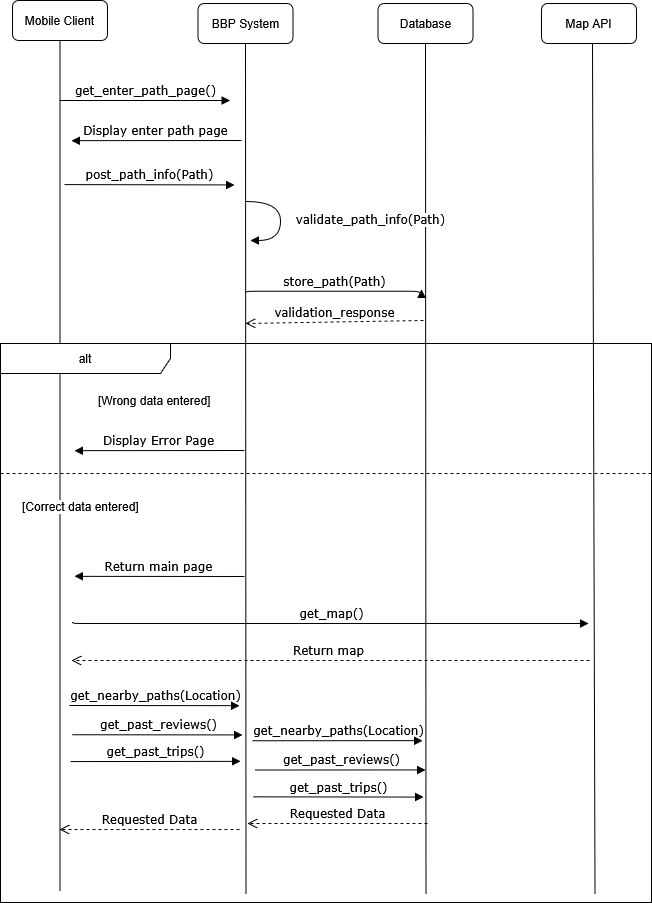

The diagram above was exported from draw.io. Its source (the exported page's mxGraphModel, read from the mxfile embedded in the PNG):
<mxGraphModel dx="827" dy="111" grid="0" gridSize="10" guides="1" tooltips="1" connect="1" arrows="0" fold="1" page="0" pageScale="1" pageWidth="850" pageHeight="1100" math="0" shadow="0">
  <root>
    <mxCell id="0" />
    <mxCell id="1" parent="0" />
    <mxCell id="U4-tJL_jPzLZSfZIIGyM-1" edge="1" parent="1" style="html=1;verticalAlign=bottom;endArrow=block;labelBackgroundColor=none;fontFamily=Verdana;fontSize=12;edgeStyle=elbowEdgeStyle;elbow=horizontal;" value="get_enter_path_page()">
      <mxGeometry relative="1" x="0.0051" as="geometry">
        <mxPoint as="offset" />
        <mxPoint x="186.5" y="656" as="sourcePoint" />
        <mxPoint x="356.5" y="656" as="targetPoint" />
      </mxGeometry>
    </mxCell>
    <mxCell id="U4-tJL_jPzLZSfZIIGyM-3" parent="1" style="rounded=1;whiteSpace=wrap;html=1;" value="Mobile Client" vertex="1">
      <mxGeometry height="40" width="95" x="139" y="556" as="geometry" />
    </mxCell>
    <mxCell id="U4-tJL_jPzLZSfZIIGyM-4" edge="1" parent="1" style="endArrow=none;html=1;rounded=0;fontSize=12;startSize=8;endSize=8;curved=1;entryX=0.5;entryY=1;entryDx=0;entryDy=0;" target="U4-tJL_jPzLZSfZIIGyM-3" value="">
      <mxGeometry height="50" relative="1" width="50" as="geometry">
        <mxPoint x="186.5" y="1446" as="sourcePoint" />
        <mxPoint x="256.5" y="676" as="targetPoint" />
      </mxGeometry>
    </mxCell>
    <mxCell id="U4-tJL_jPzLZSfZIIGyM-7" parent="1" style="rounded=1;whiteSpace=wrap;html=1;" value="Database" vertex="1">
      <mxGeometry height="40" width="95" x="504.5" y="559" as="geometry" />
    </mxCell>
    <mxCell id="U4-tJL_jPzLZSfZIIGyM-8" edge="1" parent="1" style="endArrow=none;html=1;rounded=0;fontSize=12;startSize=8;endSize=8;curved=1;entryX=0.5;entryY=1;entryDx=0;entryDy=0;" target="U4-tJL_jPzLZSfZIIGyM-7" value="">
      <mxGeometry height="50" relative="1" width="50" as="geometry">
        <mxPoint x="552.5" y="1449" as="sourcePoint" />
        <mxPoint x="622" y="679" as="targetPoint" />
      </mxGeometry>
    </mxCell>
    <mxCell id="U4-tJL_jPzLZSfZIIGyM-9" parent="1" style="rounded=1;whiteSpace=wrap;html=1;" value="BBP System" vertex="1">
      <mxGeometry height="40" width="95" x="324.5" y="559" as="geometry" />
    </mxCell>
    <mxCell id="U4-tJL_jPzLZSfZIIGyM-10" edge="1" parent="1" style="endArrow=none;html=1;rounded=0;fontSize=12;startSize=8;endSize=8;curved=1;entryX=0.5;entryY=1;entryDx=0;entryDy=0;" target="U4-tJL_jPzLZSfZIIGyM-9" value="">
      <mxGeometry height="50" relative="1" width="50" as="geometry">
        <mxPoint x="372.5" y="1449" as="sourcePoint" />
        <mxPoint x="442" y="679" as="targetPoint" />
      </mxGeometry>
    </mxCell>
    <mxCell id="U4-tJL_jPzLZSfZIIGyM-13" edge="1" parent="1" style="html=1;verticalAlign=bottom;endArrow=block;labelBackgroundColor=none;fontFamily=Verdana;fontSize=12;edgeStyle=elbowEdgeStyle;elbow=vertical;" value="Display enter path page">
      <mxGeometry relative="1" x="0.0068" as="geometry">
        <mxPoint as="offset" />
        <mxPoint x="368" y="696" as="sourcePoint" />
        <mxPoint x="198" y="696" as="targetPoint" />
      </mxGeometry>
    </mxCell>
    <mxCell id="U4-tJL_jPzLZSfZIIGyM-14" edge="1" parent="1" style="html=1;verticalAlign=bottom;endArrow=block;labelBackgroundColor=none;fontFamily=Verdana;fontSize=12;edgeStyle=elbowEdgeStyle;elbow=vertical;" value="post_path_info(Path)">
      <mxGeometry relative="1" x="0.0051" as="geometry">
        <mxPoint as="offset" />
        <mxPoint x="191" y="740.1" as="sourcePoint" />
        <mxPoint x="361" y="740.1" as="targetPoint" />
      </mxGeometry>
    </mxCell>
    <mxCell id="U4-tJL_jPzLZSfZIIGyM-16" edge="1" parent="1" style="html=1;verticalAlign=bottom;endArrow=block;labelBackgroundColor=default;fontFamily=Verdana;fontSize=12;edgeStyle=elbowEdgeStyle;elbow=vertical;" value="store_path(Path)">
      <mxGeometry relative="1" x="0.0088" as="geometry">
        <mxPoint as="offset" />
        <mxPoint x="372" y="849" as="sourcePoint" />
        <mxPoint x="548" y="845" as="targetPoint" />
      </mxGeometry>
    </mxCell>
    <mxCell id="U4-tJL_jPzLZSfZIIGyM-17" edge="1" parent="1" style="html=1;verticalAlign=bottom;endArrow=open;dashed=1;endSize=8;labelBackgroundColor=none;fontFamily=Verdana;fontSize=12;" value="&lt;span style=&quot;background-color: light-dark(#ffffff, var(--ge-dark-color, #121212));&quot;&gt;validation_response&lt;/span&gt;">
      <mxGeometry relative="1" x="0.0058" as="geometry">
        <mxPoint as="offset" />
        <mxPoint x="550" y="876" as="sourcePoint" />
        <mxPoint x="372" y="879" as="targetPoint" />
      </mxGeometry>
    </mxCell>
    <mxCell id="U4-tJL_jPzLZSfZIIGyM-18" parent="1" style="shape=umlFrame;whiteSpace=wrap;html=1;pointerEvents=0;recursiveResize=0;container=1;collapsible=0;width=170;" value="alt" vertex="1">
      <mxGeometry height="559" width="651" x="127" y="899" as="geometry" />
    </mxCell>
    <mxCell id="U4-tJL_jPzLZSfZIIGyM-19" parent="U4-tJL_jPzLZSfZIIGyM-18" style="text;html=1;" value="[Wrong data entered]" vertex="1">
      <mxGeometry height="20" relative="1" width="100" as="geometry">
        <mxPoint x="96" y="44" as="offset" />
      </mxGeometry>
    </mxCell>
    <mxCell id="U4-tJL_jPzLZSfZIIGyM-20" parent="U4-tJL_jPzLZSfZIIGyM-18" style="line;strokeWidth=1;dashed=1;labelPosition=center;verticalLabelPosition=bottom;align=left;verticalAlign=top;spacingLeft=20;spacingTop=15;html=1;whiteSpace=wrap;" value="[Correct data entered]" vertex="1">
      <mxGeometry height="10" width="651" y="125" as="geometry" />
    </mxCell>
    <mxCell id="U4-tJL_jPzLZSfZIIGyM-22" edge="1" parent="U4-tJL_jPzLZSfZIIGyM-18" style="html=1;verticalAlign=bottom;endArrow=block;labelBackgroundColor=none;fontFamily=Verdana;fontSize=12;edgeStyle=elbowEdgeStyle;elbow=vertical;" value="Display Error Page">
      <mxGeometry relative="1" x="0.0068" as="geometry">
        <mxPoint as="offset" />
        <mxPoint x="244" y="107" as="sourcePoint" />
        <mxPoint x="74" y="107" as="targetPoint" />
      </mxGeometry>
    </mxCell>
    <mxCell id="U4-tJL_jPzLZSfZIIGyM-31" edge="1" parent="U4-tJL_jPzLZSfZIIGyM-18" style="html=1;verticalAlign=bottom;endArrow=block;labelBackgroundColor=none;fontFamily=Verdana;fontSize=12;edgeStyle=elbowEdgeStyle;elbow=vertical;" value="Return main page">
      <mxGeometry relative="1" x="0.0068" as="geometry">
        <mxPoint as="offset" />
        <mxPoint x="244" y="233.00000000000006" as="sourcePoint" />
        <mxPoint x="74" y="233.00000000000006" as="targetPoint" />
      </mxGeometry>
    </mxCell>
    <mxCell id="U4-tJL_jPzLZSfZIIGyM-36" edge="1" parent="U4-tJL_jPzLZSfZIIGyM-18" style="html=1;verticalAlign=bottom;endArrow=block;labelBackgroundColor=none;fontFamily=Verdana;fontSize=12;edgeStyle=elbowEdgeStyle;elbow=vertical;" value="get_map()">
      <mxGeometry relative="1" x="0.0051" as="geometry">
        <mxPoint as="offset" />
        <mxPoint x="72" y="278.5" as="sourcePoint" />
        <mxPoint x="588" y="281" as="targetPoint" />
      </mxGeometry>
    </mxCell>
    <mxCell id="U4-tJL_jPzLZSfZIIGyM-37" edge="1" parent="U4-tJL_jPzLZSfZIIGyM-18" style="html=1;verticalAlign=bottom;endArrow=block;labelBackgroundColor=none;fontFamily=Verdana;fontSize=12;edgeStyle=elbowEdgeStyle;elbow=vertical;" value="get_nearby_paths(Location)">
      <mxGeometry relative="1" x="0.0051" as="geometry">
        <mxPoint as="offset" />
        <mxPoint x="69" y="362.00000000000006" as="sourcePoint" />
        <mxPoint x="239" y="362.00000000000006" as="targetPoint" />
      </mxGeometry>
    </mxCell>
    <mxCell id="U4-tJL_jPzLZSfZIIGyM-40" edge="1" parent="U4-tJL_jPzLZSfZIIGyM-18" style="html=1;verticalAlign=bottom;endArrow=open;dashed=1;endSize=8;labelBackgroundColor=none;fontFamily=Verdana;fontSize=12;" value="Return map">
      <mxGeometry relative="1" x="0.0058" as="geometry">
        <mxPoint as="offset" />
        <mxPoint x="589" y="317" as="sourcePoint" />
        <mxPoint x="71" y="317" as="targetPoint" />
      </mxGeometry>
    </mxCell>
    <mxCell id="U4-tJL_jPzLZSfZIIGyM-41" edge="1" parent="U4-tJL_jPzLZSfZIIGyM-18" style="html=1;verticalAlign=bottom;endArrow=block;labelBackgroundColor=none;fontFamily=Verdana;fontSize=12;edgeStyle=elbowEdgeStyle;elbow=vertical;" value="get_past_reviews()">
      <mxGeometry relative="1" x="0.0051" as="geometry">
        <mxPoint as="offset" />
        <mxPoint x="72" y="391.25" as="sourcePoint" />
        <mxPoint x="242" y="391.25" as="targetPoint" />
      </mxGeometry>
    </mxCell>
    <mxCell id="U4-tJL_jPzLZSfZIIGyM-42" edge="1" parent="U4-tJL_jPzLZSfZIIGyM-18" style="html=1;verticalAlign=bottom;endArrow=block;labelBackgroundColor=none;fontFamily=Verdana;fontSize=12;edgeStyle=elbowEdgeStyle;elbow=vertical;" value="get_past_trips()">
      <mxGeometry relative="1" x="0.0051" as="geometry">
        <mxPoint as="offset" />
        <mxPoint x="70" y="418.0799999999999" as="sourcePoint" />
        <mxPoint x="240" y="418.0799999999999" as="targetPoint" />
      </mxGeometry>
    </mxCell>
    <mxCell id="U4-tJL_jPzLZSfZIIGyM-53" edge="1" parent="U4-tJL_jPzLZSfZIIGyM-18" style="html=1;verticalAlign=bottom;endArrow=block;labelBackgroundColor=none;fontFamily=Verdana;fontSize=12;edgeStyle=elbowEdgeStyle;elbow=vertical;" value="get_nearby_paths(Location)">
      <mxGeometry relative="1" x="0.0051" as="geometry">
        <mxPoint as="offset" />
        <mxPoint x="252" y="397.26" as="sourcePoint" />
        <mxPoint x="422" y="397.26" as="targetPoint" />
      </mxGeometry>
    </mxCell>
    <mxCell id="U4-tJL_jPzLZSfZIIGyM-54" edge="1" parent="U4-tJL_jPzLZSfZIIGyM-18" style="html=1;verticalAlign=bottom;endArrow=block;labelBackgroundColor=none;fontFamily=Verdana;fontSize=12;edgeStyle=elbowEdgeStyle;elbow=vertical;" value="get_past_reviews()">
      <mxGeometry relative="1" x="0.0051" as="geometry">
        <mxPoint as="offset" />
        <mxPoint x="255" y="426.51" as="sourcePoint" />
        <mxPoint x="425" y="426.51" as="targetPoint" />
      </mxGeometry>
    </mxCell>
    <mxCell id="U4-tJL_jPzLZSfZIIGyM-55" edge="1" parent="U4-tJL_jPzLZSfZIIGyM-18" style="html=1;verticalAlign=bottom;endArrow=block;labelBackgroundColor=none;fontFamily=Verdana;fontSize=12;edgeStyle=elbowEdgeStyle;elbow=vertical;" value="get_past_trips()">
      <mxGeometry relative="1" x="0.0051" as="geometry">
        <mxPoint as="offset" />
        <mxPoint x="253" y="453.3399999999999" as="sourcePoint" />
        <mxPoint x="423" y="453.3399999999999" as="targetPoint" />
      </mxGeometry>
    </mxCell>
    <mxCell id="U4-tJL_jPzLZSfZIIGyM-56" edge="1" parent="U4-tJL_jPzLZSfZIIGyM-18" style="html=1;verticalAlign=bottom;endArrow=open;dashed=1;endSize=8;exitX=0;exitY=0.95;labelBackgroundColor=none;fontFamily=Verdana;fontSize=12;" value="Requested Data">
      <mxGeometry relative="1" as="geometry">
        <mxPoint x="427" y="480" as="sourcePoint" />
        <mxPoint x="247" y="480" as="targetPoint" />
      </mxGeometry>
    </mxCell>
    <mxCell id="U4-tJL_jPzLZSfZIIGyM-59" edge="1" parent="U4-tJL_jPzLZSfZIIGyM-18" style="html=1;verticalAlign=bottom;endArrow=open;dashed=1;endSize=8;exitX=0;exitY=0.95;labelBackgroundColor=none;fontFamily=Verdana;fontSize=12;" value="Requested Data">
      <mxGeometry relative="1" as="geometry">
        <mxPoint x="239" y="486" as="sourcePoint" />
        <mxPoint x="59" y="486" as="targetPoint" />
      </mxGeometry>
    </mxCell>
    <mxCell id="U4-tJL_jPzLZSfZIIGyM-38" parent="1" style="rounded=1;whiteSpace=wrap;html=1;" value="Map API" vertex="1">
      <mxGeometry height="40" width="95" x="668" y="559" as="geometry" />
    </mxCell>
    <mxCell id="U4-tJL_jPzLZSfZIIGyM-39" edge="1" parent="1" style="endArrow=none;html=1;rounded=0;fontSize=12;startSize=8;endSize=8;curved=1;entryX=0.5;entryY=1;entryDx=0;entryDy=0;" value="">
      <mxGeometry height="50" relative="1" width="50" as="geometry">
        <mxPoint x="721.5" y="1449" as="sourcePoint" />
        <mxPoint x="719" y="599" as="targetPoint" />
      </mxGeometry>
    </mxCell>
    <mxCell id="PllndmChVjqV9aSlLjh9-3" edge="1" parent="1" style="html=1;verticalAlign=bottom;endArrow=block;labelBackgroundColor=default;fontFamily=Verdana;fontSize=12;elbow=vertical;edgeStyle=orthogonalEdgeStyle;curved=1;exitX=1.066;exitY=0.713;exitPerimeter=0;" value="validate_path_info(Path)">
      <mxGeometry relative="1" x="0.1922" y="90" as="geometry">
        <mxPoint as="offset" />
        <Array as="points">
          <mxPoint x="407.03999999999996" y="757" />
          <mxPoint x="407.03999999999996" y="796" />
          <mxPoint x="377.03999999999996" y="796" />
        </Array>
        <mxPoint x="373" y="757" as="sourcePoint" />
        <mxPoint x="377.03999999999996" y="797" as="targetPoint" />
      </mxGeometry>
    </mxCell>
  </root>
</mxGraphModel>